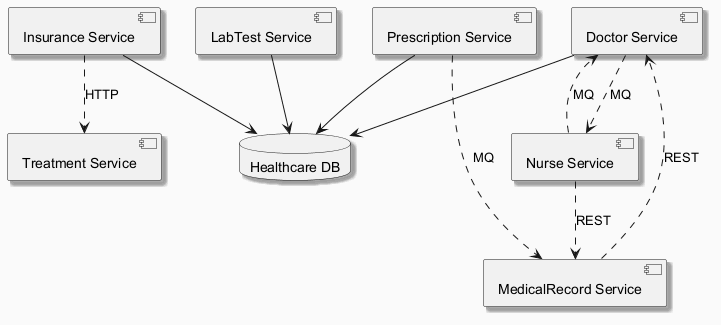

The diagram above was rendered by PlantUML. Its source (embedded in the PNG):
@startuml
skinparam backgroundColor #FAFAFA
skinparam classBackgroundColor #FFF3E0
skinparam classBorderColor #E65100
skinparam shadowing true
component "Treatment Service" as C_TreatmentService
component "Doctor Service" as C_DoctorService
component "Insurance Service" as C_InsuranceService
component "LabTest Service" as C_LabTestService
component "Prescription Service" as C_PrescriptionService
component "Nurse Service" as C_NurseService
component "MedicalRecord Service" as C_MedicalRecordService
database "Healthcare DB" as DB_healthcare
C_DoctorService --> DB_healthcare
C_InsuranceService --> DB_healthcare
C_LabTestService --> DB_healthcare
C_PrescriptionService --> DB_healthcare
C_NurseService ..> C_DoctorService : MQ
C_InsuranceService ..> C_TreatmentService : HTTP
C_NurseService ..> C_MedicalRecordService : REST
C_PrescriptionService ..> C_MedicalRecordService : MQ
C_DoctorService ..> C_NurseService : MQ
C_MedicalRecordService ..> C_DoctorService : REST
@enduml